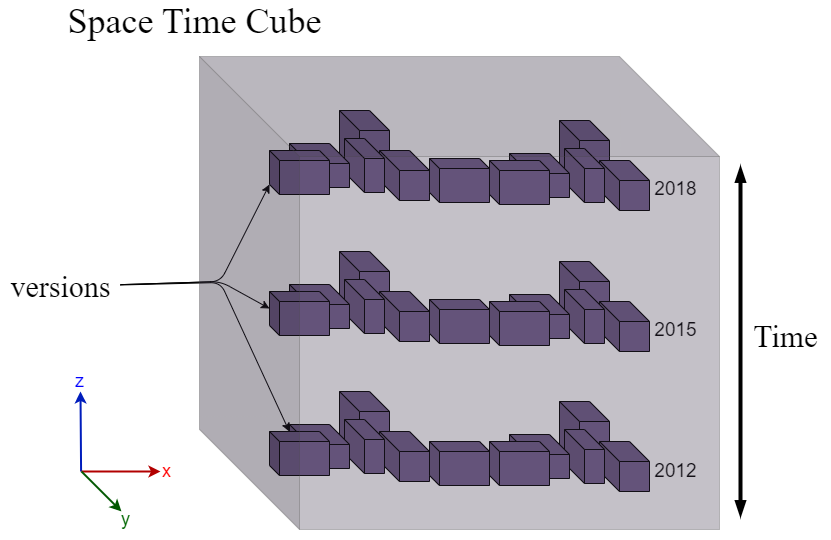

The diagram above was exported from draw.io. Its source (the exported page's mxGraphModel, read from the mxfile embedded in the PNG):
<mxGraphModel dx="1950" dy="784" grid="1" gridSize="10" guides="1" tooltips="1" connect="1" arrows="1" fold="1" page="1" pageScale="1" pageWidth="850" pageHeight="1100" math="0" shadow="0">
  <root>
    <mxCell id="0" />
    <mxCell id="1" parent="0" />
    <mxCell id="66" value="" style="endArrow=none;dashed=1;html=1;strokeColor=#FFFFFF;strokeWidth=1;fontSize=18;fontColor=#FFFFFF;entryX=1;entryY=1;entryDx=0;entryDy=0;entryPerimeter=0;fillOpacity=30;strokeOpacity=30;" parent="1" edge="1">
      <mxGeometry width="50" height="50" relative="1" as="geometry">
        <mxPoint x="580" y="425" as="sourcePoint" />
        <mxPoint x="679" y="525" as="targetPoint" />
      </mxGeometry>
    </mxCell>
    <mxCell id="64" value="" style="endArrow=none;dashed=1;html=1;strokeColor=#FFFFFF;strokeWidth=1;fontSize=18;fontColor=#FFFFFF;fillOpacity=30;strokeOpacity=30;entryX=0;entryY=0;entryDx=420;entryDy=0;entryPerimeter=0;snapToPoint=1;" parent="1" edge="1">
      <mxGeometry width="50" height="50" relative="1" as="geometry">
        <mxPoint x="580" y="425" as="sourcePoint" />
        <mxPoint x="579.0000000000001" y="65" as="targetPoint" />
      </mxGeometry>
    </mxCell>
    <mxCell id="61" value="" style="endArrow=none;dashed=1;html=1;strokeColor=#FFFFFF;strokeWidth=1;fontSize=18;fontColor=#FFFFFF;fillOpacity=30;strokeOpacity=30;exitX=0;exitY=0;exitDx=0;exitDy=360;exitPerimeter=0;" parent="1" edge="1">
      <mxGeometry width="50" height="50" relative="1" as="geometry">
        <mxPoint x="159" y="425" as="sourcePoint" />
        <mxPoint x="580" y="425" as="targetPoint" />
      </mxGeometry>
    </mxCell>
    <mxCell id="2" value="" style="shape=cube;whiteSpace=wrap;html=1;boundedLbl=1;backgroundOutline=1;darkOpacity=0.05;darkOpacity2=0.1;fillColor=#76628F;fillOpacity=100;strokeOpacity=100;strokeColor=#000000;" parent="1" vertex="1">
      <mxGeometry x="299" y="260" width="50" height="70" as="geometry" />
    </mxCell>
    <mxCell id="3" value="" style="shape=cube;whiteSpace=wrap;html=1;boundedLbl=1;backgroundOutline=1;darkOpacity=0.05;darkOpacity2=0.1;fillColor=#76628F;fillOpacity=100;strokeOpacity=100;strokeColor=#000000;" parent="1" vertex="1">
      <mxGeometry x="339" y="300" width="50" height="50" as="geometry" />
    </mxCell>
    <mxCell id="4" value="" style="shape=cube;whiteSpace=wrap;html=1;boundedLbl=1;backgroundOutline=1;darkOpacity=0.05;darkOpacity2=0.1;fillColor=#76628F;fillOpacity=100;strokeOpacity=100;strokeColor=#000000;" parent="1" vertex="1">
      <mxGeometry x="304" y="288" width="40" height="54" as="geometry" />
    </mxCell>
    <mxCell id="5" value="" style="shape=cube;whiteSpace=wrap;html=1;boundedLbl=1;backgroundOutline=1;darkOpacity=0.05;darkOpacity2=0.1;fillColor=#76628F;fillOpacity=100;strokeOpacity=100;strokeColor=#000000;" parent="1" vertex="1">
      <mxGeometry x="249" y="293" width="60" height="44" as="geometry" />
    </mxCell>
    <mxCell id="6" value="" style="shape=cube;whiteSpace=wrap;html=1;boundedLbl=1;backgroundOutline=1;darkOpacity=0.05;darkOpacity2=0.1;size=10;fillColor=#76628F;fillOpacity=100;strokeOpacity=100;strokeColor=#000000;" parent="1" vertex="1">
      <mxGeometry x="229" y="300" width="60" height="44" as="geometry" />
    </mxCell>
    <mxCell id="7" value="" style="shape=cube;whiteSpace=wrap;html=1;boundedLbl=1;backgroundOutline=1;darkOpacity=0.05;darkOpacity2=0.1;fillColor=#76628F;fillOpacity=100;strokeOpacity=100;strokeColor=#000000;" parent="1" vertex="1">
      <mxGeometry x="519" y="270" width="50" height="70" as="geometry" />
    </mxCell>
    <mxCell id="8" value="" style="shape=cube;whiteSpace=wrap;html=1;boundedLbl=1;backgroundOutline=1;darkOpacity=0.05;darkOpacity2=0.1;fillColor=#76628F;fillOpacity=100;strokeOpacity=100;strokeColor=#000000;" parent="1" vertex="1">
      <mxGeometry x="559" y="310" width="50" height="50" as="geometry" />
    </mxCell>
    <mxCell id="9" value="" style="shape=cube;whiteSpace=wrap;html=1;boundedLbl=1;backgroundOutline=1;darkOpacity=0.05;darkOpacity2=0.1;fillColor=#76628F;fillOpacity=100;strokeOpacity=100;strokeColor=#000000;" parent="1" vertex="1">
      <mxGeometry x="524" y="298" width="40" height="54" as="geometry" />
    </mxCell>
    <mxCell id="10" value="" style="shape=cube;whiteSpace=wrap;html=1;boundedLbl=1;backgroundOutline=1;darkOpacity=0.05;darkOpacity2=0.1;fillColor=#76628F;fillOpacity=100;strokeOpacity=100;strokeColor=#000000;" parent="1" vertex="1">
      <mxGeometry x="469" y="303" width="60" height="44" as="geometry" />
    </mxCell>
    <mxCell id="11" value="" style="shape=cube;whiteSpace=wrap;html=1;boundedLbl=1;backgroundOutline=1;darkOpacity=0.05;darkOpacity2=0.1;size=10;fillColor=#76628F;fillOpacity=100;strokeOpacity=100;strokeColor=#000000;" parent="1" vertex="1">
      <mxGeometry x="449" y="310" width="60" height="44" as="geometry" />
    </mxCell>
    <mxCell id="14" value="" style="shape=cube;whiteSpace=wrap;html=1;boundedLbl=1;backgroundOutline=1;darkOpacity=0.05;darkOpacity2=0.1;fillColor=#76628F;fillOpacity=100;strokeOpacity=100;strokeColor=#000000;" parent="1" vertex="1">
      <mxGeometry x="299" y="400" width="50" height="70" as="geometry" />
    </mxCell>
    <mxCell id="15" value="" style="shape=cube;whiteSpace=wrap;html=1;boundedLbl=1;backgroundOutline=1;darkOpacity=0.05;darkOpacity2=0.1;fillColor=#76628F;fillOpacity=100;strokeOpacity=100;strokeColor=#000000;" parent="1" vertex="1">
      <mxGeometry x="339" y="440" width="50" height="50" as="geometry" />
    </mxCell>
    <mxCell id="16" value="" style="shape=cube;whiteSpace=wrap;html=1;boundedLbl=1;backgroundOutline=1;darkOpacity=0.05;darkOpacity2=0.1;fillColor=#76628F;fillOpacity=100;strokeOpacity=100;strokeColor=#000000;" parent="1" vertex="1">
      <mxGeometry x="304" y="428" width="40" height="54" as="geometry" />
    </mxCell>
    <mxCell id="17" value="" style="shape=cube;whiteSpace=wrap;html=1;boundedLbl=1;backgroundOutline=1;darkOpacity=0.05;darkOpacity2=0.1;fillColor=#76628F;fillOpacity=100;strokeOpacity=100;strokeColor=#000000;" parent="1" vertex="1">
      <mxGeometry x="249" y="433" width="60" height="44" as="geometry" />
    </mxCell>
    <mxCell id="18" value="" style="shape=cube;whiteSpace=wrap;html=1;boundedLbl=1;backgroundOutline=1;darkOpacity=0.05;darkOpacity2=0.1;size=10;fillColor=#76628F;fillOpacity=100;strokeOpacity=100;strokeColor=#000000;" parent="1" vertex="1">
      <mxGeometry x="229" y="440" width="60" height="44" as="geometry" />
    </mxCell>
    <mxCell id="19" value="" style="shape=cube;whiteSpace=wrap;html=1;boundedLbl=1;backgroundOutline=1;darkOpacity=0.05;darkOpacity2=0.1;fillColor=#76628F;fillOpacity=100;strokeOpacity=100;strokeColor=#000000;" parent="1" vertex="1">
      <mxGeometry x="519" y="410" width="50" height="70" as="geometry" />
    </mxCell>
    <mxCell id="20" value="" style="shape=cube;whiteSpace=wrap;html=1;boundedLbl=1;backgroundOutline=1;darkOpacity=0.05;darkOpacity2=0.1;fillColor=#76628F;fillOpacity=100;strokeOpacity=100;strokeColor=#000000;" parent="1" vertex="1">
      <mxGeometry x="559" y="450" width="50" height="50" as="geometry" />
    </mxCell>
    <mxCell id="21" value="" style="shape=cube;whiteSpace=wrap;html=1;boundedLbl=1;backgroundOutline=1;darkOpacity=0.05;darkOpacity2=0.1;fillColor=#76628F;fillOpacity=100;strokeOpacity=100;strokeColor=#000000;" parent="1" vertex="1">
      <mxGeometry x="524" y="438" width="40" height="54" as="geometry" />
    </mxCell>
    <mxCell id="22" value="" style="shape=cube;whiteSpace=wrap;html=1;boundedLbl=1;backgroundOutline=1;darkOpacity=0.05;darkOpacity2=0.1;fillColor=#76628F;fillOpacity=100;strokeOpacity=100;strokeColor=#000000;" parent="1" vertex="1">
      <mxGeometry x="469" y="443" width="60" height="44" as="geometry" />
    </mxCell>
    <mxCell id="23" value="" style="shape=cube;whiteSpace=wrap;html=1;boundedLbl=1;backgroundOutline=1;darkOpacity=0.05;darkOpacity2=0.1;size=10;fillColor=#76628F;fillOpacity=100;strokeOpacity=100;strokeColor=#000000;" parent="1" vertex="1">
      <mxGeometry x="449" y="450" width="60" height="44" as="geometry" />
    </mxCell>
    <mxCell id="25" value="" style="shape=cube;whiteSpace=wrap;html=1;boundedLbl=1;backgroundOutline=1;darkOpacity=0.05;darkOpacity2=0.1;fillColor=#76628F;fillOpacity=100;strokeOpacity=100;strokeColor=#000000;" parent="1" vertex="1">
      <mxGeometry x="299" y="119" width="50" height="70" as="geometry" />
    </mxCell>
    <mxCell id="26" value="" style="shape=cube;whiteSpace=wrap;html=1;boundedLbl=1;backgroundOutline=1;darkOpacity=0.05;darkOpacity2=0.1;fillColor=#76628F;fillOpacity=100;strokeOpacity=100;strokeColor=#000000;" parent="1" vertex="1">
      <mxGeometry x="339" y="159" width="50" height="50" as="geometry" />
    </mxCell>
    <mxCell id="27" value="" style="shape=cube;whiteSpace=wrap;html=1;boundedLbl=1;backgroundOutline=1;darkOpacity=0.05;darkOpacity2=0.1;fillColor=#76628F;fillOpacity=100;strokeOpacity=100;strokeColor=#000000;" parent="1" vertex="1">
      <mxGeometry x="304" y="147" width="40" height="54" as="geometry" />
    </mxCell>
    <mxCell id="28" value="" style="shape=cube;whiteSpace=wrap;html=1;boundedLbl=1;backgroundOutline=1;darkOpacity=0.05;darkOpacity2=0.1;fillColor=#76628F;fillOpacity=100;strokeOpacity=100;strokeColor=#000000;" parent="1" vertex="1">
      <mxGeometry x="249" y="152" width="60" height="44" as="geometry" />
    </mxCell>
    <mxCell id="29" value="" style="shape=cube;whiteSpace=wrap;html=1;boundedLbl=1;backgroundOutline=1;darkOpacity=0.05;darkOpacity2=0.1;size=10;fillColor=#76628F;fillOpacity=100;strokeOpacity=100;strokeColor=#000000;" parent="1" vertex="1">
      <mxGeometry x="229" y="159" width="60" height="44" as="geometry" />
    </mxCell>
    <mxCell id="30" value="" style="shape=cube;whiteSpace=wrap;html=1;boundedLbl=1;backgroundOutline=1;darkOpacity=0.05;darkOpacity2=0.1;fillColor=#76628F;fillOpacity=100;strokeOpacity=100;strokeColor=#000000;" parent="1" vertex="1">
      <mxGeometry x="519" y="129" width="50" height="70" as="geometry" />
    </mxCell>
    <mxCell id="31" value="" style="shape=cube;whiteSpace=wrap;html=1;boundedLbl=1;backgroundOutline=1;darkOpacity=0.05;darkOpacity2=0.1;fillColor=#76628F;fillOpacity=100;strokeOpacity=100;strokeColor=#000000;" parent="1" vertex="1">
      <mxGeometry x="559" y="169" width="50" height="50" as="geometry" />
    </mxCell>
    <mxCell id="32" value="" style="shape=cube;whiteSpace=wrap;html=1;boundedLbl=1;backgroundOutline=1;darkOpacity=0.05;darkOpacity2=0.1;fillColor=#76628F;fillOpacity=100;strokeOpacity=100;strokeColor=#000000;" parent="1" vertex="1">
      <mxGeometry x="524" y="157" width="40" height="54" as="geometry" />
    </mxCell>
    <mxCell id="33" value="" style="shape=cube;whiteSpace=wrap;html=1;boundedLbl=1;backgroundOutline=1;darkOpacity=0.05;darkOpacity2=0.1;fillColor=#76628F;fillOpacity=100;strokeOpacity=100;strokeColor=#000000;" parent="1" vertex="1">
      <mxGeometry x="469" y="162" width="60" height="44" as="geometry" />
    </mxCell>
    <mxCell id="34" value="" style="shape=cube;whiteSpace=wrap;html=1;boundedLbl=1;backgroundOutline=1;darkOpacity=0.05;darkOpacity2=0.1;size=10;fillColor=#76628F;fillOpacity=100;strokeOpacity=100;strokeColor=#000000;" parent="1" vertex="1">
      <mxGeometry x="449" y="169" width="60" height="44" as="geometry" />
    </mxCell>
    <mxCell id="35" value="" style="shape=cube;whiteSpace=wrap;html=1;boundedLbl=1;backgroundOutline=1;darkOpacity=0.05;darkOpacity2=0.1;size=10;fillColor=#76628F;fillOpacity=100;strokeOpacity=100;fontColor=#000000;strokeColor=#000000;" parent="1" vertex="1">
      <mxGeometry x="389" y="167" width="60" height="44" as="geometry" />
    </mxCell>
    <mxCell id="40" value="" style="shape=cube;whiteSpace=wrap;html=1;boundedLbl=1;backgroundOutline=1;darkOpacity=0.05;darkOpacity2=0.1;size=10;fillColor=#008a00;fillOpacity=30;strokeOpacity=30;fontColor=#ffffff;strokeColor=#000000;dashed=1;" parent="1" vertex="1">
      <mxGeometry x="389" y="450" width="60" height="44" as="geometry" />
    </mxCell>
    <mxCell id="41" value="" style="endArrow=classic;html=1;strokeColor=#001DBC;fontColor=#CC6600;fillColor=#0050ef;strokeWidth=2;" parent="1" edge="1">
      <mxGeometry width="50" height="50" relative="1" as="geometry">
        <mxPoint x="40.579999999999984" y="480" as="sourcePoint" />
        <mxPoint x="40" y="400" as="targetPoint" />
      </mxGeometry>
    </mxCell>
    <mxCell id="42" value="&lt;font color=&quot;#0000ff&quot; style=&quot;font-size: 18px;&quot;&gt;z&lt;/font&gt;" style="text;html=1;align=center;verticalAlign=middle;resizable=0;points=[];autosize=1;strokeColor=none;fillColor=none;fontColor=#CC6600;fontSize=18;" parent="1" vertex="1">
      <mxGeometry x="24" y="370" width="30" height="40" as="geometry" />
    </mxCell>
    <mxCell id="43" value="" style="endArrow=classic;html=1;strokeColor=#B20000;fontColor=#CC6600;fillColor=#e51400;strokeWidth=2;" parent="1" edge="1">
      <mxGeometry width="50" height="50" relative="1" as="geometry">
        <mxPoint x="41" y="480" as="sourcePoint" />
        <mxPoint x="120" y="480" as="targetPoint" />
      </mxGeometry>
    </mxCell>
    <mxCell id="44" value="" style="endArrow=classic;html=1;strokeColor=#005700;fontColor=#CC6600;fillColor=#008a00;strokeWidth=2;" parent="1" edge="1">
      <mxGeometry width="50" height="50" relative="1" as="geometry">
        <mxPoint x="41" y="480" as="sourcePoint" />
        <mxPoint x="81" y="520" as="targetPoint" />
      </mxGeometry>
    </mxCell>
    <mxCell id="46" value="&lt;font color=&quot;#ff0000&quot; style=&quot;font-size: 18px;&quot;&gt;x&lt;/font&gt;" style="text;html=1;align=center;verticalAlign=middle;resizable=0;points=[];autosize=1;strokeColor=none;fillColor=none;fontColor=#0000FF;fillOpacity=100;strokeOpacity=100;fontSize=18;" parent="1" vertex="1">
      <mxGeometry x="111" y="460" width="30" height="40" as="geometry" />
    </mxCell>
    <mxCell id="47" value="&lt;font color=&quot;#006600&quot; style=&quot;font-size: 18px;&quot;&gt;y&lt;/font&gt;" style="text;html=1;align=center;verticalAlign=middle;resizable=0;points=[];autosize=1;strokeColor=none;fillColor=none;fontColor=#FF0000;fontSize=18;" parent="1" vertex="1">
      <mxGeometry x="70" y="508" width="30" height="40" as="geometry" />
    </mxCell>
    <mxCell id="48" value="&lt;font style=&quot;font-size: 19px;&quot;&gt;2012&lt;/font&gt;" style="text;html=1;align=center;verticalAlign=middle;resizable=0;points=[];autosize=1;strokeColor=none;fillColor=none;fontColor=#000000;fontSize=19;" parent="1" vertex="1">
      <mxGeometry x="600" y="460" width="70" height="40" as="geometry" />
    </mxCell>
    <mxCell id="49" value="&lt;font style=&quot;font-size: 19px;&quot;&gt;2015&lt;/font&gt;" style="text;html=1;align=center;verticalAlign=middle;resizable=0;points=[];autosize=1;strokeColor=none;fillColor=none;fontColor=#000000;fontSize=19;" parent="1" vertex="1">
      <mxGeometry x="600" y="319" width="70" height="40" as="geometry" />
    </mxCell>
    <mxCell id="50" value="&lt;font style=&quot;font-size: 19px;&quot;&gt;2018&lt;/font&gt;" style="text;html=1;align=center;verticalAlign=middle;resizable=0;points=[];autosize=1;strokeColor=none;fillColor=none;fontColor=#000000;fontSize=19;" parent="1" vertex="1">
      <mxGeometry x="600" y="178" width="70" height="40" as="geometry" />
    </mxCell>
    <mxCell id="51" value="" style="shape=cube;whiteSpace=wrap;html=1;boundedLbl=1;backgroundOutline=1;darkOpacity=0.05;darkOpacity2=0.1;size=10;fillColor=#76628F;fillOpacity=100;strokeOpacity=100;fontColor=#000000;strokeColor=#000000;" parent="1" vertex="1">
      <mxGeometry x="389" y="308" width="60" height="44" as="geometry" />
    </mxCell>
    <mxCell id="52" value="" style="shape=cube;whiteSpace=wrap;html=1;boundedLbl=1;backgroundOutline=1;darkOpacity=0.05;darkOpacity2=0.1;size=10;fillColor=#76628F;fillOpacity=100;strokeOpacity=100;fontColor=#000000;strokeColor=#000000;" parent="1" vertex="1">
      <mxGeometry x="389" y="450" width="60" height="44" as="geometry" />
    </mxCell>
    <mxCell id="54" value="" style="endArrow=blockThin;html=1;strokeWidth=4;endFill=1;strokeColor=#000000;labelBackgroundColor=none;fontColor=#000000;startArrow=blockThin;startFill=1;" parent="1" edge="1">
      <mxGeometry width="50" height="50" relative="1" as="geometry">
        <mxPoint x="700" y="525" as="sourcePoint" />
        <mxPoint x="700" y="175" as="targetPoint" />
      </mxGeometry>
    </mxCell>
    <mxCell id="55" value="&lt;font face=&quot;Times New Roman&quot; style=&quot;font-size: 31px;&quot;&gt;Time&lt;/font&gt;" style="text;html=1;align=center;verticalAlign=middle;resizable=0;points=[];autosize=1;strokeColor=none;fillColor=none;fontColor=#000000;" parent="1" vertex="1">
      <mxGeometry x="700" y="320" width="90" height="50" as="geometry" />
    </mxCell>
    <mxCell id="59" value="&lt;font style=&quot;font-size: 36px;&quot; face=&quot;Times New Roman&quot;&gt;&lt;span style=&quot;color: rgb(0, 0, 0);&quot;&gt;Space&amp;nbsp;&lt;/span&gt;&lt;font style=&quot;font-size: 36px;&quot; color=&quot;#000000&quot;&gt;Time Cube&lt;/font&gt;&lt;/font&gt;" style="text;html=1;strokeColor=none;fillColor=none;align=center;verticalAlign=middle;whiteSpace=wrap;rounded=0;fontSize=18;" parent="1" vertex="1">
      <mxGeometry x="9" y="10" width="291" height="40" as="geometry" />
    </mxCell>
    <mxCell id="69" style="edgeStyle=none;html=1;entryX=0;entryY=0;entryDx=0;entryDy=34;entryPerimeter=0;" parent="1" source="68" target="29" edge="1">
      <mxGeometry relative="1" as="geometry">
        <mxPoint x="149.42857142857142" y="170" as="targetPoint" />
        <Array as="points">
          <mxPoint x="180" y="290" />
        </Array>
      </mxGeometry>
    </mxCell>
    <mxCell id="70" style="edgeStyle=none;html=1;entryX=0;entryY=0;entryDx=0;entryDy=17;entryPerimeter=0;" parent="1" source="68" target="6" edge="1">
      <mxGeometry relative="1" as="geometry">
        <Array as="points">
          <mxPoint x="180" y="290" />
        </Array>
      </mxGeometry>
    </mxCell>
    <mxCell id="71" style="edgeStyle=none;html=1;" parent="1" source="68" target="18" edge="1">
      <mxGeometry relative="1" as="geometry">
        <Array as="points">
          <mxPoint x="180" y="291" />
        </Array>
        <mxPoint x="140" y="291" as="sourcePoint" />
      </mxGeometry>
    </mxCell>
    <mxCell id="68" value="&lt;font style=&quot;font-size: 30px;&quot; face=&quot;Times New Roman&quot;&gt;versions&lt;/font&gt;" style="text;html=1;align=center;verticalAlign=middle;resizable=0;points=[];autosize=1;strokeColor=none;fillColor=none;" parent="1" vertex="1">
      <mxGeometry x="-40" y="270" width="120" height="50" as="geometry" />
    </mxCell>
    <mxCell id="73" value="" style="shape=cube;whiteSpace=wrap;html=1;boundedLbl=1;backgroundOutline=1;darkOpacity=0.05;darkOpacity2=0.1;strokeColor=#454545;size=100;fillOpacity=30;strokeOpacity=30;shadow=0;noLabel=0;container=0;fillColor=#3D334A;fillStyle=auto;gradientColor=none;" parent="1" vertex="1">
      <mxGeometry x="159" y="65" width="520" height="473" as="geometry" />
    </mxCell>
  </root>
</mxGraphModel>